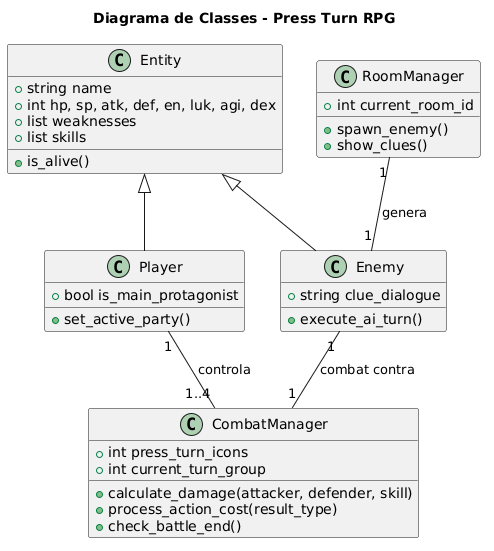

The diagram above was rendered by PlantUML. Its source (embedded in the PNG):
@startuml
title Diagrama de Classes - Press Turn RPG

class Entity {
    +string name
    +int hp, sp, atk, def, en, luk, agi, dex
    +list weaknesses
    +list skills
    +is_alive()
}

class Player extends Entity {
    +bool is_main_protagonist
    +set_active_party()
}

class Enemy extends Entity {
    +string clue_dialogue
    +execute_ai_turn()
}

class CombatManager {
    +int press_turn_icons
    +int current_turn_group
    +calculate_damage(attacker, defender, skill)
    +process_action_cost(result_type)
    +check_battle_end()
}

class RoomManager {
    +int current_room_id
    +spawn_enemy()
    +show_clues()
}

Player "1" -- "1..4" CombatManager : controla
Enemy "1" -- "1" CombatManager : combat contra
RoomManager "1" -- "1" Enemy : genera
@enduml